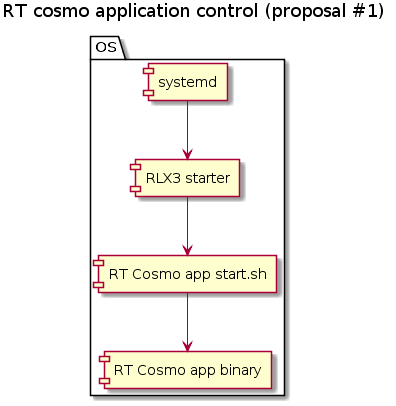

The diagram above was rendered by PlantUML. Its source (embedded in the PNG):
@startuml

title RT cosmo application control (proposal #1)

package "OS" {
    component [systemd] as systemd
    component [RLX3 starter] as rlx3starter
    component [RT Cosmo app start.sh] as rtcosmostart
    component [RT Cosmo app binary] as rtcosmoapp
}

systemd -down-> rlx3starter
rlx3starter -down-> rtcosmostart
rtcosmostart -down-> rtcosmoapp

@enduml